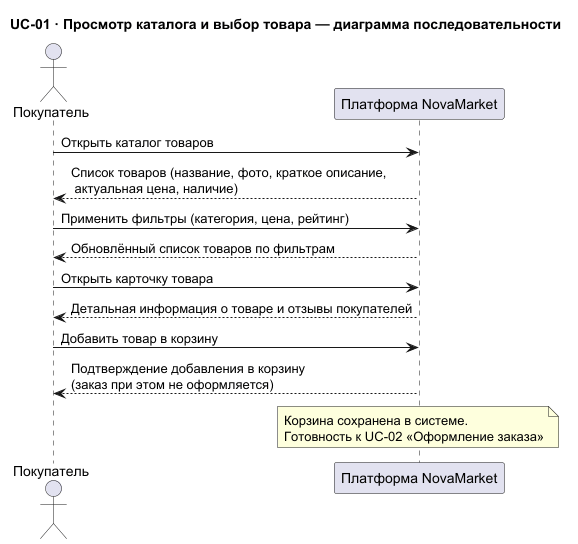

The diagram above was rendered by PlantUML. Its source (embedded in the PNG):
@startuml
title UC-01 · Просмотр каталога и выбор товара — диаграмма последовательности

actor "Покупатель" as buyer
participant "Платформа NovaMarket" as platform

buyer -> platform : Открыть каталог товаров
platform --> buyer : Список товаров (название, фото, краткое описание,\n актуальная цена, наличие)

buyer -> platform : Применить фильтры (категория, цена, рейтинг)
platform --> buyer : Обновлённый список товаров по фильтрам

buyer -> platform : Открыть карточку товара
platform --> buyer : Детальная информация о товаре и отзывы покупателей

buyer -> platform : Добавить товар в корзину
platform --> buyer : Подтверждение добавления в корзину\n(заказ при этом не оформляется)

note over platform : Корзина сохранена в системе.\nГотовность к UC-02 «Оформление заказа»

@enduml